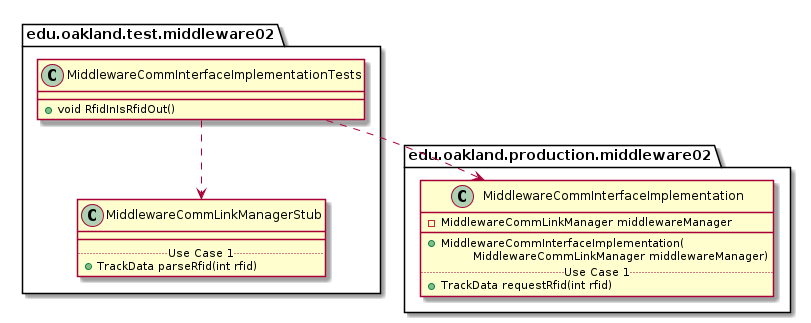

The diagram above was rendered by PlantUML. Its source (embedded in the PNG):
@startuml MiddlewareCommInterfaceImplementationTests_DirectDependencies


package edu.oakland.test.middleware02 {
    class MiddlewareCommInterfaceImplementationTests {
        + void RfidInIsRfidOut()
        
    }
}



package edu.oakland.test.middleware02 {
    class MiddlewareCommLinkManagerStub {
        __
        .. Use Case 1 ..
        + TrackData parseRfid(int rfid)
    }
}

MiddlewareCommInterfaceImplementationTests ..> MiddlewareCommLinkManagerStub


package edu.oakland.production.middleware02 {
    class MiddlewareCommInterfaceImplementation {
        - MiddlewareCommLinkManager middlewareManager
        __
        + MiddlewareCommInterfaceImplementation(
        \tMiddlewareCommLinkManager middlewareManager)
        .. Use Case 1 ..
        + TrackData requestRfid(int rfid)
}

MiddlewareCommInterfaceImplementationTests ..> MiddlewareCommInterfaceImplementation



@enduml